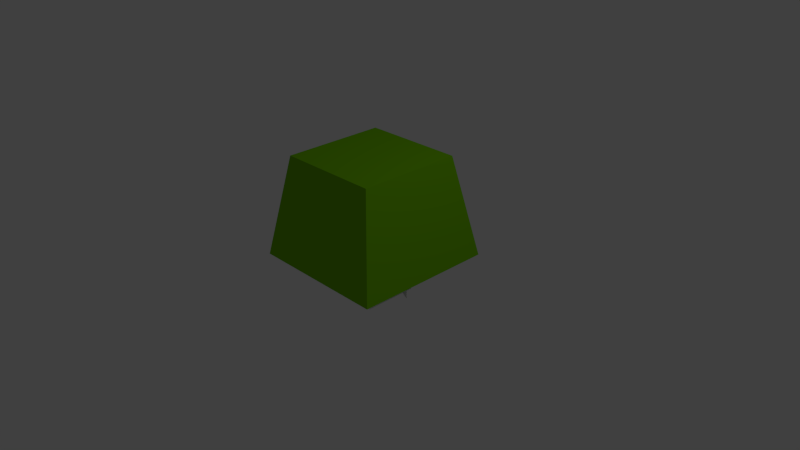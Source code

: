 # Source: snipe_tower.blend  (saved by Blender 2.68.0; exported with 4.5.12 LTS)
import bpy
from mathutils import Matrix  # noqa: F401  (used for matrix-valued properties, if any)

bpy.ops.wm.read_factory_settings(use_empty=True)
scene = bpy.context.scene
scene.name = 'Scene'

# ---- collections
col_collection_1 = bpy.data.collections.new('Collection 1'); scene.collection.children.link(col_collection_1)

# ---- materials (node trees are filled in below, after node groups)
mat_material_001 = bpy.data.materials.new('Material.001')
mat_material_001.alpha_threshold = 0.0
mat_material_001.use_transparent_shadow = False
mat_material_001.roughness = 0.5
mat_material_001.line_color = (0.0, 0.0, 0.0, 1.0)
mat_material = bpy.data.materials.new('Material')
mat_material.alpha_threshold = 0.0
mat_material.use_transparent_shadow = False
mat_material.diffuse_color = (0.1768, 0.5173, 0.0, 1.0)
mat_material.roughness = 0.5
mat_material.line_color = (0.0, 0.0, 0.0, 1.0)

# ---- material node trees

# ---- world
world_world = bpy.data.worlds.new('World'); scene.world = world_world
world_world.color = (0.05088, 0.05088, 0.05088)
world_world.use_sun_shadow = False
world_world.sun_shadow_jitter_overblur = 0.0
world_world.cycles.sampling_method = 'MANUAL'
world_world.cycles.sample_map_resolution = 256

# ---- cameras
cam_camera = bpy.data.cameras.new('Camera')
cam_camera.clip_end = 100.0
cam_camera.lens = 35.0
cam_camera.sensor_width = 32.0
cam_camera.sensor_height = 18.0
cam_camera.ortho_scale = 7.314
cam_camera.dof.focus_distance = 0.0
cam_camera.dof.aperture_fstop = 128.0

# ---- lights
light_lamp = bpy.data.lights.new('Lamp', 'POINT')
light_lamp.transmission_factor = 0.0
light_lamp.cutoff_distance = 30.0
light_lamp.energy = 100.0
light_lamp.shadow_buffer_clip_start = 1.001
light_lamp.shadow_soft_size = 0.1
light_lamp.shadow_maximum_resolution = 0.006
light_lamp.use_absolute_resolution = True
light_lamp.cycles.use_multiple_importance_sampling = False

# ---- meshes
me_cube_001 = bpy.data.meshes.new('Cube.001')
me_cube_001.from_pydata([(-0.1764, -0.7412, -2.384e-07), (-0.1764, 0.7412, -2.384e-07), (0.6094, 0.09127, -2.384e-07), (0.6094, -0.09127, -2.384e-07), (-0.3787, -0.6063, -2.384e-07), (-0.3787, 0.6063, -2.384e-07)], [], [(3, 2, 1, 5, 4, 0)])
me_cube_001.materials.append(mat_material_001)
me_cube_001.use_remesh_preserve_volume = False
me_cube_001.use_remesh_preserve_attributes = False
me_cube_001.use_mirror_vertex_groups = False
me_cube_001.update()
me_cube_002 = bpy.data.meshes.new('Cube.002')
me_cube_002.from_pydata([(0.6415, 0.2476, -0.2399), (0.6415, -0.2476, -0.2399), (-0.6536, -0.2476, 0.04307), (-0.6536, 0.2476, 0.04307), (-0.2675, 0.2476, 0.1582), (-0.2675, -0.2476, 0.1582)], [], [(4, 5, 1, 0), (5, 4, 3, 2)])
me_cube_002.materials.append(mat_material_001)
me_cube_002.use_remesh_preserve_volume = False
me_cube_002.use_remesh_preserve_attributes = False
me_cube_002.use_mirror_vertex_groups = False
me_cube_002.update()
me_cube_003 = bpy.data.meshes.new('Cube.003')
me_cube_003.from_pydata([(-0.3267, -0.1758, 0.0), (-0.3267, 0.1758, 0.0), (0.2903, 0.1758, 0.0), (0.2903, -0.1758, 0.0), (-0.2524, 2.284e-09, 0.0)], [], [(3, 2, 1, 4, 0)])
me_cube_003.materials.append(mat_material_001)
me_cube_003.use_remesh_preserve_volume = False
me_cube_003.use_remesh_preserve_attributes = False
me_cube_003.use_mirror_vertex_groups = False
me_cube_003.update()
me_cube = bpy.data.meshes.new('Cube')
me_cube.from_pydata([(0.95, 0.95, 0.0), (0.95, -0.95, 0.0), (-0.95, -0.95, 0.0), (-0.95, 0.95, 0.0), (0.6983, 0.6983, 1.36), (0.6983, -0.6983, 1.36), (-0.6983, -0.6983, 1.36), (-0.6983, 0.6983, 1.36)], [], [(0, 4, 5, 1), (1, 5, 6, 2), (2, 6, 7, 3), (4, 0, 3, 7), (4, 7, 6, 5)])
me_cube.materials.append(mat_material)
me_cube.use_remesh_preserve_volume = False
me_cube.use_remesh_preserve_attributes = False
me_cube.use_mirror_vertex_groups = False
me_cube.update()
arm_armature = bpy.data.armatures.new('Armature')  # bones are not reproduced

# ---- objects
ob_armature = bpy.data.objects.new('Armature', arm_armature)
ob_cube_001 = bpy.data.objects.new('Cube.001', me_cube_001)
ob_cube_002 = bpy.data.objects.new('Cube.002', me_cube_002)
ob_cube_003 = bpy.data.objects.new('Cube.003', me_cube_003)
ob_cube = bpy.data.objects.new('Cube', me_cube)
ob_lamp = bpy.data.objects.new('Lamp', light_lamp)
ob_camera = bpy.data.objects.new('Camera', cam_camera)

# ---- transforms, parenting, visibility, modifiers, constraints
ob_armature.location = (0.0, 0.0, 0.0)
ob_armature.lineart.crease_threshold = 0.0
ob_cube_001.parent = ob_armature
ob_cube_001.matrix_parent_inverse = Matrix(((1.0, 0.0, 0.0, -0.0), (0.0, 7.55e-08, 1.0, -1.54), (0.0, -1.0, 7.55e-08, -0.0), (0.0, 0.0, 0.0, 1.0)))
ob_cube_001.location = (0.2409, 8.04e-09, 1.385)
ob_cube_001.lineart.crease_threshold = 0.0
ob_cube_002.parent = ob_armature
ob_cube_002.matrix_parent_inverse = Matrix(((1.0, 0.0, 0.0, -0.0), (0.0, 7.55e-08, 1.0, -1.54), (0.0, -1.0, 7.55e-08, -0.0), (0.0, 0.0, 0.0, 1.0)))
ob_cube_002.location = (0.1505, 0.0, 1.605)
ob_cube_002.lineart.crease_threshold = 0.0
ob_cube_003.parent = ob_armature
ob_cube_003.matrix_parent_inverse = Matrix(((7.55e-08, 1.0, 0.0, -1.162e-07), (-1.0, 7.55e-08, 2.98e-08, -0.5707), (0.0, 0.0, 1.0, -1.54), (0.0, 0.0, 0.0, 1.0)))
ob_cube_003.location = (-0.5957, -2.284e-09, 1.583)
ob_cube_003.lineart.crease_threshold = 0.0
ob_cube.location = (0.0, 0.0, 0.0)
ob_cube.lock_rotations_4d = False
ob_cube.empty_display_type = 'ARROWS'
ob_cube.lineart.crease_threshold = 0.0
ob_lamp.location = (4.076, 1.005, 5.904)
ob_lamp.rotation_euler = (0.6503, 0.05522, 1.866)
ob_lamp.lock_rotations_4d = False
ob_lamp.empty_display_type = 'ARROWS'
ob_lamp.color = (0.0, 0.0, 0.0, 0.0)
ob_lamp.lineart.crease_threshold = 0.0
ob_camera.location = (7.481, -6.508, 5.344)
ob_camera.rotation_euler = (1.109, 0.01082, 0.8149)
ob_camera.lock_rotations_4d = False
ob_camera.empty_display_type = 'ARROWS'
ob_camera.color = (0.0, 0.0, 0.0, 0.0)
ob_camera.display_type = 'WIRE'
ob_camera.lineart.crease_threshold = 0.0

# ---- collection membership
col_collection_1.objects.link(ob_armature)
col_collection_1.objects.link(ob_cube_001)
col_collection_1.objects.link(ob_cube_002)
col_collection_1.objects.link(ob_cube_003)
col_collection_1.objects.link(ob_cube)
col_collection_1.objects.link(ob_lamp)
col_collection_1.objects.link(ob_camera)

# ---- scene / render settings (as saved in the file)
scene.camera = ob_camera
scene.frame_start = 1; scene.frame_end = 250; scene.frame_set(1)
scene.render.engine = 'BLENDER_EEVEE_NEXT'
scene.render.resolution_percentage = 50
scene.render.dither_intensity = 0.0
scene.cycles.use_denoising = False
scene.cycles.samples = 10
scene.cycles.sampling_pattern = 'TABULATED_SOBOL'
scene.cycles.light_sampling_threshold = 0.0
scene.cycles.use_adaptive_sampling = False
scene.cycles.use_light_tree = False
scene.cycles.blur_glossy = 0.0
scene.cycles.volume_bounces = 1
scene.cycles.pixel_filter_type = 'GAUSSIAN'
scene.cycles.sample_clamp_indirect = 0.0
scene.view_settings.view_transform = 'Standard'
bpy.context.view_layer.update()
